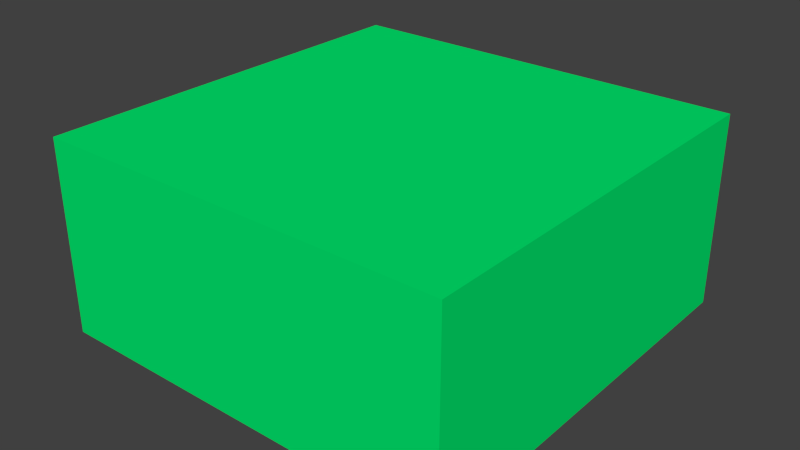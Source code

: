# Source: shape.blend  (saved by Blender 2.67.0; exported with 4.5.12 LTS)
import bpy
from mathutils import Matrix  # noqa: F401  (used for matrix-valued properties, if any)

bpy.ops.wm.read_factory_settings(use_empty=True)
scene = bpy.context.scene
scene.name = 'Scene'

# ---- collections
col_collection_1 = bpy.data.collections.new('Collection 1'); scene.collection.children.link(col_collection_1)
col_collection_12 = bpy.data.collections.new('Collection 12'); scene.collection.children.link(col_collection_12)

# ---- materials (node trees are filled in below, after node groups)
mat_xa_notc_core_shapes_mg1_ammo_p1_mat1 = bpy.data.materials.new('xa_notc_core_shapes_mg1_ammo_p1_mat1')
mat_xa_notc_core_shapes_mg1_ammo_p1_mat1.alpha_threshold = 0.0
mat_xa_notc_core_shapes_mg1_ammo_p1_mat1.use_transparent_shadow = False
mat_xa_notc_core_shapes_mg1_ammo_p1_mat1.diffuse_color = (0.0, 0.8, 0.1536, 1.0)
mat_xa_notc_core_shapes_mg1_ammo_p1_mat1.roughness = 0.5
mat_xa_notc_core_shapes_mg1_ammo_p1_mat1.specular_intensity = 0.0
mat_xa_notc_core_shapes_mg1_ammo_p1_mat1.line_color = (0.0, 0.0, 0.0, 1.0)

# ---- material node trees

# ---- world
world_world = bpy.data.worlds.new('World'); scene.world = world_world
world_world.color = (0.05088, 0.05088, 0.05088)
world_world.use_sun_shadow = False
world_world.sun_shadow_jitter_overblur = 0.0
world_world.cycles.sampling_method = 'MANUAL'
world_world.cycles.sample_map_resolution = 256

# ---- meshes
me_cube_001 = bpy.data.meshes.new('Cube.001')
me_cube_001.from_pydata([(-0.7458, -0.7458, 0.0), (-0.7458, 0.7458, 0.0), (0.7458, 0.7458, 0.0), (0.7458, -0.7458, 0.0), (-0.7458, -0.7458, 0.6972), (-0.7458, 0.7458, 0.6972), (0.7458, 0.7458, 0.6972), (0.7458, -0.7458, 0.6972)], [], [(4, 5, 1, 0), (5, 6, 2, 1), (6, 7, 3, 2), (7, 4, 0, 3), (0, 1, 2, 3), (7, 6, 5, 4)])
_uv = me_cube_001.uv_layers.new(name='UVMap')
_uv.uv.foreach_set('vector', [0.0, 0.0, 1.0, 0.0, 1.0, 1.0, 0.0, 1.0, 0.0, 0.0, 1.0, 0.0, 1.0, 1.0, 0.0, 1.0, 0.0, 0.0, 1.0, 0.0, 1.0, 1.0, 0.0, 1.0, 0.0, 0.0, 1.0, 0.0, 1.0, 1.0, 0.0, 1.0, 0.0, 0.0, 1.0, 0.0, 1.0, 1.0, 0.0, 1.0, 0.0, 0.0, 1.0, 0.0, 1.0, 1.0, 0.0, 1.0])
me_cube_001.materials.append(mat_xa_notc_core_shapes_mg1_ammo_p1_mat1)
me_cube_001.use_remesh_preserve_volume = False
me_cube_001.use_remesh_preserve_attributes = False
me_cube_001.use_mirror_vertex_groups = False
me_cube_001.update()

# ---- objects
ob_shape = bpy.data.objects.new('shape', None)
ob_a100 = bpy.data.objects.new('a100', me_cube_001)

# ---- transforms, parenting, visibility, modifiers, constraints
ob_shape.location = (-0.0009167, -0.000246, 0.0001188)
ob_shape.rotation_euler = (-3.226e-14, -6.283, -2.563e-14)
ob_shape.scale = (0.7974, 0.7974, 0.7974)
ob_shape.empty_display_type = 'ARROWS'
ob_shape.empty_image_offset = (0.0, 0.0)
ob_shape.lineart.crease_threshold = 0.0
ob_a100.parent = ob_shape
ob_a100.matrix_parent_inverse = Matrix(((1.254, -3.214e-14, 2.193e-07, 0.00115), (3.214e-14, 1.254, -4.045e-14, 0.0003086), (-2.193e-07, 4.045e-14, 1.254, -0.0001489), (0.0, 0.0, 0.0, 1.0)))
ob_a100.location = (0.0, 1.51e-08, 0.0)
ob_a100.lineart.crease_threshold = 0.0

# ---- collection membership
col_collection_1.objects.link(ob_shape)
col_collection_12.objects.link(ob_a100)

# ---- scene / render settings (as saved in the file)
scene.frame_start = 0; scene.frame_end = 40; scene.frame_set(0)
scene.render.engine = 'BLENDER_EEVEE_NEXT'
scene.render.image_settings.color_mode = 'RGB'
scene.render.image_settings.compression = 90
scene.render.resolution_percentage = 50
scene.render.dither_intensity = 0.0
scene.render.bake_margin = 2
scene.render.bake_bias = 0.0
scene.cycles.use_denoising = False
scene.cycles.samples = 10
scene.cycles.sampling_pattern = 'TABULATED_SOBOL'
scene.cycles.light_sampling_threshold = 0.0
scene.cycles.use_adaptive_sampling = False
scene.cycles.use_light_tree = False
scene.cycles.blur_glossy = 0.0
scene.cycles.volume_bounces = 1
scene.cycles.pixel_filter_type = 'GAUSSIAN'
scene.cycles.sample_clamp_indirect = 0.0
scene.view_settings.view_transform = 'Standard'
bpy.context.view_layer.update()

# ---- added for rendering (the .blend has no active camera and no usable light): camera, sun
cam_auto = bpy.data.cameras.new('AutoCamera')
cam_auto.lens = 50.0
cam_auto.sensor_width = 36.0
cam_auto.clip_end = 1000.0
ob_auto_camera = bpy.data.objects.new('AutoCamera', cam_auto)
scene.collection.objects.link(ob_auto_camera)
ob_auto_camera.location = (2.05547, -2.46656, 1.99296)
ob_auto_camera.rotation_euler = (1.09748, -7.21219e-08, 0.694738)
scene.camera = ob_auto_camera
light_auto_sun = bpy.data.lights.new('AutoSun', 'SUN')
light_auto_sun.energy = 3.0
light_auto_sun.angle = 0.0523599
ob_auto_sun = bpy.data.objects.new('AutoSun', light_auto_sun)
scene.collection.objects.link(ob_auto_sun)
ob_auto_sun.rotation_euler = (0.872665, 0.174533, 0.523599)
bpy.context.view_layer.update()

